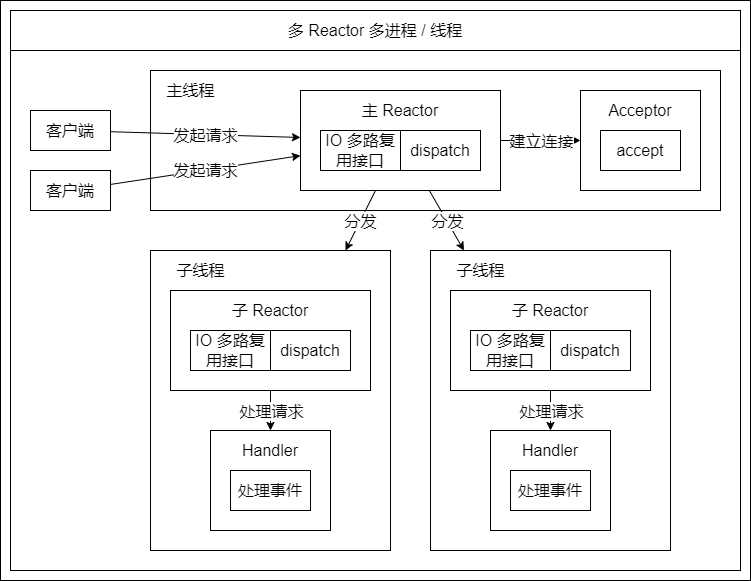

The diagram above was exported from draw.io. Its source (the exported page's mxGraphModel, read from the mxfile embedded in the PNG):
<mxGraphModel dx="2309" dy="3225" grid="1" gridSize="10" guides="0" tooltips="1" connect="1" arrows="0" fold="1" page="1" pageScale="1" pageWidth="827" pageHeight="1169" math="0" shadow="0">
  <root>
    <mxCell id="0" />
    <mxCell id="1" parent="0" />
    <mxCell id="2" value="" style="group" vertex="1" connectable="0" parent="1">
      <mxGeometry x="4860" y="1090" width="750" height="580" as="geometry" />
    </mxCell>
    <mxCell id="3" value="" style="rounded=0;whiteSpace=wrap;html=1;fontSize=16;strokeColor=default;fillColor=none;container=0;" vertex="1" parent="2">
      <mxGeometry x="150" y="70" width="570" height="140" as="geometry" />
    </mxCell>
    <mxCell id="4" value="" style="rounded=0;whiteSpace=wrap;html=1;fontSize=16;strokeColor=default;fillColor=none;container=0;" vertex="1" parent="2">
      <mxGeometry x="150" y="250" width="240" height="300" as="geometry" />
    </mxCell>
    <mxCell id="5" value="" style="rounded=0;whiteSpace=wrap;html=1;fontSize=16;strokeColor=default;fillColor=none;container=0;" vertex="1" parent="2">
      <mxGeometry x="430" y="250" width="240" height="300" as="geometry" />
    </mxCell>
    <mxCell id="6" value="客户端" style="rounded=0;whiteSpace=wrap;html=1;strokeColor=default;fillColor=none;container=0;fontSize=16;" vertex="1" parent="2">
      <mxGeometry x="30" y="110" width="80" height="40" as="geometry" />
    </mxCell>
    <mxCell id="7" value="主 Reactor" style="rounded=0;whiteSpace=wrap;html=1;strokeColor=default;fillColor=none;spacingTop=-60;container=0;fontSize=16;" vertex="1" parent="2">
      <mxGeometry x="300" y="90" width="200" height="100" as="geometry" />
    </mxCell>
    <mxCell id="8" value="&lt;span class=&quot;content-right_8Zs40&quot; style=&quot;font-size: 16px;&quot;&gt;IO&amp;nbsp;&lt;/span&gt;&lt;span style=&quot;font-size: 16px;&quot;&gt;多路复用接口&lt;/span&gt;" style="rounded=0;whiteSpace=wrap;html=1;strokeColor=default;fillColor=none;container=0;fontSize=16;" vertex="1" parent="2">
      <mxGeometry x="320" y="130" width="80" height="40" as="geometry" />
    </mxCell>
    <mxCell id="9" value="dispatch" style="rounded=0;whiteSpace=wrap;html=1;strokeColor=default;fillColor=none;container=0;fontSize=16;" vertex="1" parent="2">
      <mxGeometry x="400" y="130" width="80" height="40" as="geometry" />
    </mxCell>
    <mxCell id="10" value="Acceptor" style="rounded=0;whiteSpace=wrap;html=1;strokeColor=default;fillColor=none;spacingTop=-60;container=0;fontSize=16;" vertex="1" parent="2">
      <mxGeometry x="580" y="90" width="120" height="100" as="geometry" />
    </mxCell>
    <mxCell id="11" value="accept" style="rounded=0;whiteSpace=wrap;html=1;strokeColor=default;fillColor=none;container=0;fontSize=16;" vertex="1" parent="2">
      <mxGeometry x="600" y="130" width="80" height="40" as="geometry" />
    </mxCell>
    <mxCell id="12" value="Handler" style="rounded=0;whiteSpace=wrap;html=1;strokeColor=default;fillColor=none;spacingTop=-60;container=0;fontSize=16;" vertex="1" parent="2">
      <mxGeometry x="210" y="430" width="120" height="100" as="geometry" />
    </mxCell>
    <mxCell id="13" value="处理事件" style="rounded=0;whiteSpace=wrap;html=1;strokeColor=default;fillColor=none;container=0;fontSize=16;" vertex="1" parent="2">
      <mxGeometry x="230" y="470" width="80" height="40" as="geometry" />
    </mxCell>
    <mxCell id="14" value="" style="endArrow=classic;html=1;rounded=0;fontSize=16;" edge="1" parent="2" source="6" target="7">
      <mxGeometry width="50" height="50" relative="1" as="geometry">
        <mxPoint x="350" y="290" as="sourcePoint" />
        <mxPoint x="400" y="240" as="targetPoint" />
      </mxGeometry>
    </mxCell>
    <mxCell id="15" value="发起请求" style="edgeLabel;html=1;align=center;verticalAlign=middle;resizable=0;points=[];container=0;fontSize=16;" vertex="1" connectable="0" parent="14">
      <mxGeometry relative="1" as="geometry">
        <mxPoint as="offset" />
      </mxGeometry>
    </mxCell>
    <mxCell id="16" value="" style="endArrow=classic;html=1;rounded=0;fontSize=16;" edge="1" parent="2" source="7" target="10">
      <mxGeometry width="50" height="50" relative="1" as="geometry">
        <mxPoint x="170" y="124.28571428571422" as="sourcePoint" />
        <mxPoint x="310" y="139.28571428571422" as="targetPoint" />
      </mxGeometry>
    </mxCell>
    <mxCell id="17" value="建立连接" style="edgeLabel;html=1;align=center;verticalAlign=middle;resizable=0;points=[];container=0;fontSize=16;" vertex="1" connectable="0" parent="16">
      <mxGeometry relative="1" as="geometry">
        <mxPoint as="offset" />
      </mxGeometry>
    </mxCell>
    <mxCell id="18" value="" style="endArrow=classic;html=1;rounded=0;fontSize=16;" edge="1" parent="2" source="28" target="12">
      <mxGeometry width="50" height="50" relative="1" as="geometry">
        <mxPoint x="376.25" y="10" as="sourcePoint" />
        <mxPoint x="280" y="140" as="targetPoint" />
      </mxGeometry>
    </mxCell>
    <mxCell id="19" value="处理请求" style="edgeLabel;html=1;align=center;verticalAlign=middle;resizable=0;points=[];container=0;fontSize=16;" vertex="1" connectable="0" parent="18">
      <mxGeometry relative="1" as="geometry">
        <mxPoint as="offset" />
      </mxGeometry>
    </mxCell>
    <mxCell id="20" value="&lt;span style=&quot;text-align: left&quot;&gt;多 Reactor 多进程 / 线程&lt;/span&gt;" style="rounded=0;whiteSpace=wrap;html=1;strokeColor=default;fillColor=none;container=0;fontSize=16;" vertex="1" parent="2">
      <mxGeometry x="10" y="10" width="730" height="40" as="geometry" />
    </mxCell>
    <mxCell id="21" value="主线程" style="text;html=1;align=center;verticalAlign=middle;resizable=0;points=[];autosize=1;strokeColor=none;fillColor=none;fontSize=16;container=0;" vertex="1" parent="2">
      <mxGeometry x="160" y="80" width="60" height="20" as="geometry" />
    </mxCell>
    <mxCell id="22" value="" style="endArrow=classic;html=1;rounded=0;fontSize=16;" edge="1" parent="2" source="7" target="4">
      <mxGeometry width="50" height="50" relative="1" as="geometry">
        <mxPoint x="578.75" y="190" as="sourcePoint" />
        <mxPoint x="500" y="310" as="targetPoint" />
      </mxGeometry>
    </mxCell>
    <mxCell id="23" value="分发" style="edgeLabel;html=1;align=center;verticalAlign=middle;resizable=0;points=[];container=0;fontSize=16;" vertex="1" connectable="0" parent="22">
      <mxGeometry relative="1" as="geometry">
        <mxPoint as="offset" />
      </mxGeometry>
    </mxCell>
    <mxCell id="24" value="客户端" style="rounded=0;whiteSpace=wrap;html=1;strokeColor=default;fillColor=none;container=0;fontSize=16;" vertex="1" parent="2">
      <mxGeometry x="30" y="170" width="80" height="40" as="geometry" />
    </mxCell>
    <mxCell id="25" value="" style="endArrow=classic;html=1;rounded=0;fontSize=16;" edge="1" parent="2" source="24" target="7">
      <mxGeometry width="50" height="50" relative="1" as="geometry">
        <mxPoint x="90" y="176.66666666666606" as="sourcePoint" />
        <mxPoint x="310" y="158.33333333333303" as="targetPoint" />
      </mxGeometry>
    </mxCell>
    <mxCell id="26" value="发起请求" style="edgeLabel;html=1;align=center;verticalAlign=middle;resizable=0;points=[];container=0;fontSize=16;" vertex="1" connectable="0" parent="25">
      <mxGeometry relative="1" as="geometry">
        <mxPoint as="offset" />
      </mxGeometry>
    </mxCell>
    <mxCell id="27" value="子线程" style="text;html=1;align=center;verticalAlign=middle;resizable=0;points=[];autosize=1;strokeColor=none;fillColor=none;fontSize=16;container=0;" vertex="1" parent="2">
      <mxGeometry x="170" y="260" width="60" height="20" as="geometry" />
    </mxCell>
    <mxCell id="28" value="子 Reactor" style="rounded=0;whiteSpace=wrap;html=1;strokeColor=default;fillColor=none;spacingTop=-60;container=0;fontSize=16;" vertex="1" parent="2">
      <mxGeometry x="170" y="290" width="200" height="100" as="geometry" />
    </mxCell>
    <mxCell id="29" value="&lt;span class=&quot;content-right_8Zs40&quot; style=&quot;font-size: 16px;&quot;&gt;IO&amp;nbsp;&lt;/span&gt;&lt;span style=&quot;font-size: 16px;&quot;&gt;多路复用接口&lt;/span&gt;" style="rounded=0;whiteSpace=wrap;html=1;strokeColor=default;fillColor=none;container=0;fontSize=16;" vertex="1" parent="2">
      <mxGeometry x="190" y="330" width="80" height="40" as="geometry" />
    </mxCell>
    <mxCell id="30" value="dispatch" style="rounded=0;whiteSpace=wrap;html=1;strokeColor=default;fillColor=none;container=0;fontSize=16;" vertex="1" parent="2">
      <mxGeometry x="270" y="330" width="80" height="40" as="geometry" />
    </mxCell>
    <mxCell id="31" value="Handler" style="rounded=0;whiteSpace=wrap;html=1;strokeColor=default;fillColor=none;spacingTop=-60;container=0;fontSize=16;" vertex="1" parent="2">
      <mxGeometry x="490" y="430" width="120" height="100" as="geometry" />
    </mxCell>
    <mxCell id="32" value="处理事件" style="rounded=0;whiteSpace=wrap;html=1;strokeColor=default;fillColor=none;container=0;fontSize=16;" vertex="1" parent="2">
      <mxGeometry x="510" y="470" width="80" height="40" as="geometry" />
    </mxCell>
    <mxCell id="33" value="" style="endArrow=classic;html=1;rounded=0;fontSize=16;" edge="1" parent="2" source="36" target="31">
      <mxGeometry width="50" height="50" relative="1" as="geometry">
        <mxPoint x="656.25" y="10" as="sourcePoint" />
        <mxPoint x="560" y="140" as="targetPoint" />
      </mxGeometry>
    </mxCell>
    <mxCell id="34" value="处理请求" style="edgeLabel;html=1;align=center;verticalAlign=middle;resizable=0;points=[];container=0;fontSize=16;" vertex="1" connectable="0" parent="33">
      <mxGeometry relative="1" as="geometry">
        <mxPoint as="offset" />
      </mxGeometry>
    </mxCell>
    <mxCell id="35" value="子线程" style="text;html=1;align=center;verticalAlign=middle;resizable=0;points=[];autosize=1;strokeColor=none;fillColor=none;fontSize=16;container=0;" vertex="1" parent="2">
      <mxGeometry x="450" y="260" width="60" height="20" as="geometry" />
    </mxCell>
    <mxCell id="36" value="子 Reactor" style="rounded=0;whiteSpace=wrap;html=1;strokeColor=default;fillColor=none;spacingTop=-60;container=0;fontSize=16;" vertex="1" parent="2">
      <mxGeometry x="450" y="290" width="200" height="100" as="geometry" />
    </mxCell>
    <mxCell id="37" value="&lt;span class=&quot;content-right_8Zs40&quot; style=&quot;font-size: 16px;&quot;&gt;IO&amp;nbsp;&lt;/span&gt;&lt;span style=&quot;font-size: 16px;&quot;&gt;多路复用接口&lt;/span&gt;" style="rounded=0;whiteSpace=wrap;html=1;strokeColor=default;fillColor=none;container=0;fontSize=16;" vertex="1" parent="2">
      <mxGeometry x="470" y="330" width="80" height="40" as="geometry" />
    </mxCell>
    <mxCell id="38" value="dispatch" style="rounded=0;whiteSpace=wrap;html=1;strokeColor=default;fillColor=none;container=0;fontSize=16;" vertex="1" parent="2">
      <mxGeometry x="550" y="330" width="80" height="40" as="geometry" />
    </mxCell>
    <mxCell id="39" value="" style="endArrow=classic;html=1;rounded=0;fontSize=16;" edge="1" parent="2" source="7" target="5">
      <mxGeometry width="50" height="50" relative="1" as="geometry">
        <mxPoint x="396.66666666666697" y="200" as="sourcePoint" />
        <mxPoint x="356.66666666666697" y="350" as="targetPoint" />
      </mxGeometry>
    </mxCell>
    <mxCell id="40" value="分发" style="edgeLabel;html=1;align=center;verticalAlign=middle;resizable=0;points=[];container=0;fontSize=16;" vertex="1" connectable="0" parent="39">
      <mxGeometry relative="1" as="geometry">
        <mxPoint as="offset" />
      </mxGeometry>
    </mxCell>
    <mxCell id="41" value="" style="rounded=0;whiteSpace=wrap;html=1;fontSize=16;strokeColor=default;fillColor=none;container=0;" vertex="1" parent="2">
      <mxGeometry x="10" y="50" width="730" height="520" as="geometry" />
    </mxCell>
    <mxCell id="42" value="" style="rounded=0;whiteSpace=wrap;html=1;fillColor=none;" vertex="1" parent="2">
      <mxGeometry width="750" height="580" as="geometry" />
    </mxCell>
  </root>
</mxGraphModel>